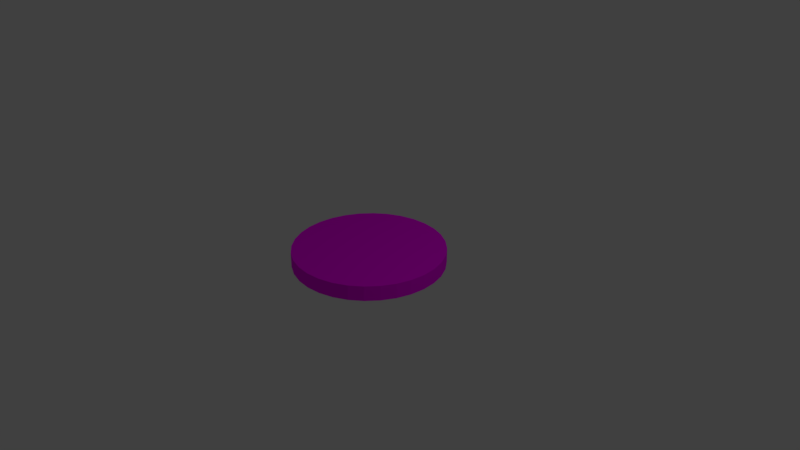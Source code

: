 # Source: coin.blend  (saved by Blender 2.78.0; exported with 4.5.12 LTS)
import bpy
from mathutils import Matrix  # noqa: F401  (used for matrix-valued properties, if any)

bpy.ops.wm.read_factory_settings(use_empty=True)
scene = bpy.context.scene
scene.name = 'Scene'

# ---- collections
col_collection_1 = bpy.data.collections.new('Collection 1'); scene.collection.children.link(col_collection_1)

# ---- images (referenced by path relative to the original .blend; pixels are not part of the script)
import os
ASSET_DIR = os.environ.get("B2B_ASSET_DIR", "")  # directory of the original .blend (textures are referenced by path, not embedded)
HERE = os.path.dirname(os.path.abspath(__file__))  # packed textures are extracted next to this script under _unpacked/

def load_image(name, relpath, width, height, colorspace="sRGB"):
    """Load a texture the original file referenced (path relative to the .blend, or extracted next to this script)."""
    p = next((c for c in (os.path.join(HERE, relpath), os.path.join(ASSET_DIR, relpath)) if relpath and os.path.exists(c)), "")
    if p:
        img = bpy.data.images.load(p, check_existing=True)
        img.name = name
    else:  # same state as the original file: an image datablock whose file is absent (Cycles renders it pink)
        img = bpy.data.images.new(name, width, height)
        img.source = "FILE"
        img.filepath = "//" + (relpath or name)
    img.colorspace_settings.name = colorspace
    return img
img_coin_png = load_image('Coin.png', 'Coin.png', 1024, 1024, 'sRGB')

# ---- materials (node trees are filled in below, after node groups)
mat_material_003 = bpy.data.materials.new('Material.003')
mat_material_003.alpha_threshold = 0.0
mat_material_003.roughness = 0.5

# ---- material node trees
mat_material_003.use_nodes = True; mat_material_003.node_tree.nodes.clear()
_N = mat_material_003.node_tree.nodes; _L = mat_material_003.node_tree.links
n0 = _N.new('ShaderNodeOutputMaterial'); n0.name = 'Material Output'; n0.location = (300, 300)
n1 = _N.new('ShaderNodeBsdfDiffuse'); n1.name = 'Diffuse BSDF'; n1.location = (10, 300)
n2 = _N.new('ShaderNodeTexImage'); n2.name = 'Image Texture'; n2.location = (-180, 300)
n2.width = 140
n2.image = img_coin_png
_L.new(n1.outputs[0], n0.inputs[0])
_L.new(n2.outputs[0], n1.inputs[0])
n0.is_active_output = True

# ---- world
world_world = bpy.data.worlds.new('World'); scene.world = world_world
world_world.color = (0.05088, 0.05088, 0.05088)
world_world.use_sun_shadow = False
world_world.sun_shadow_jitter_overblur = 0.0
world_world.cycles.sampling_method = 'MANUAL'

# ---- cameras
cam_camera = bpy.data.cameras.new('Camera')
cam_camera.clip_end = 100.0
cam_camera.lens = 35.0
cam_camera.sensor_width = 32.0
cam_camera.sensor_height = 18.0
cam_camera.ortho_scale = 7.314
cam_camera.dof.focus_distance = 0.0

# ---- lights
light_lamp = bpy.data.lights.new('Lamp', 'POINT')
light_lamp.transmission_factor = 0.0
light_lamp.cutoff_distance = 30.0
light_lamp.energy = 100.0
light_lamp.shadow_buffer_clip_start = 1.001
light_lamp.shadow_soft_size = 0.1
light_lamp.shadow_maximum_resolution = 0.006
light_lamp.use_absolute_resolution = True

# ---- meshes
me_cylinder = bpy.data.meshes.new('Cylinder')
me_cylinder.from_pydata([(0.0, 1.0, -1.0), (0.0, 1.0, 1.0), (0.1951, 0.9808, -1.0), (0.1951, 0.9808, 1.0), (0.3827, 0.9239, -1.0), (0.3827, 0.9239, 1.0), (0.5556, 0.8315, -1.0), (0.5556, 0.8315, 1.0), (0.7071, 0.7071, -1.0), (0.7071, 0.7071, 1.0), (0.8315, 0.5556, -1.0), (0.8315, 0.5556, 1.0), (0.9239, 0.3827, -1.0), (0.9239, 0.3827, 1.0), (0.9808, 0.1951, -1.0), (0.9808, 0.1951, 1.0), (1.0, 7.55e-08, -1.0), (1.0, 7.55e-08, 1.0), (0.9808, -0.1951, -1.0), (0.9808, -0.1951, 1.0), (0.9239, -0.3827, -1.0), (0.9239, -0.3827, 1.0), (0.8315, -0.5556, -1.0), (0.8315, -0.5556, 1.0), (0.7071, -0.7071, -1.0), (0.7071, -0.7071, 1.0), (0.5556, -0.8315, -1.0), (0.5556, -0.8315, 1.0), (0.3827, -0.9239, -1.0), (0.3827, -0.9239, 1.0), (0.1951, -0.9808, -1.0), (0.1951, -0.9808, 1.0), (-3.258e-07, -1.0, -1.0), (-3.258e-07, -1.0, 1.0), (-0.1951, -0.9808, -1.0), (-0.1951, -0.9808, 1.0), (-0.3827, -0.9239, -1.0), (-0.3827, -0.9239, 1.0), (-0.5556, -0.8315, -1.0), (-0.5556, -0.8315, 1.0), (-0.7071, -0.7071, -1.0), (-0.7071, -0.7071, 1.0), (-0.8315, -0.5556, -1.0), (-0.8315, -0.5556, 1.0), (-0.9239, -0.3827, -1.0), (-0.9239, -0.3827, 1.0), (-0.9808, -0.1951, -1.0), (-0.9808, -0.1951, 1.0), (-1.0, 9.656e-07, -1.0), (-1.0, 9.656e-07, 1.0), (-0.9808, 0.1951, -1.0), (-0.9808, 0.1951, 1.0), (-0.9239, 0.3827, -1.0), (-0.9239, 0.3827, 1.0), (-0.8315, 0.5556, -1.0), (-0.8315, 0.5556, 1.0), (-0.7071, 0.7071, -1.0), (-0.7071, 0.7071, 1.0), (-0.5556, 0.8315, -1.0), (-0.5556, 0.8315, 1.0), (-0.3827, 0.9239, -1.0), (-0.3827, 0.9239, 1.0), (-0.1951, 0.9808, -1.0), (-0.1951, 0.9808, 1.0)], [], [(0, 1, 3, 2), (2, 3, 5, 4), (4, 5, 7, 6), (6, 7, 9, 8), (8, 9, 11, 10), (10, 11, 13, 12), (12, 13, 15, 14), (14, 15, 17, 16), (16, 17, 19, 18), (18, 19, 21, 20), (20, 21, 23, 22), (22, 23, 25, 24), (24, 25, 27, 26), (26, 27, 29, 28), (28, 29, 31, 30), (30, 31, 33, 32), (32, 33, 35, 34), (34, 35, 37, 36), (36, 37, 39, 38), (38, 39, 41, 40), (40, 41, 43, 42), (42, 43, 45, 44), (44, 45, 47, 46), (46, 47, 49, 48), (48, 49, 51, 50), (50, 51, 53, 52), (52, 53, 55, 54), (54, 55, 57, 56), (56, 57, 59, 58), (58, 59, 61, 60), (3, 1, 63, 61, 59, 57, 55, 53, 51, 49, 47, 45, 43, 41, 39, 37, 35, 33, 31, 29, 27, 25, 23, 21, 19, 17, 15, 13, 11, 9, 7, 5), (60, 61, 63, 62), (62, 63, 1, 0), (0, 2, 4, 6, 8, 10, 12, 14, 16, 18, 20, 22, 24, 26, 28, 30, 32, 34, 36, 38, 40, 42, 44, 46, 48, 50, 52, 54, 56, 58, 60, 62)])
_uv = me_cylinder.uv_layers.new(name='UVMap')
_uv.uv.foreach_set('vector', [0.4736, 0.7758, 0.5099, 0.7758, 0.5099, 0.8166, 0.4736, 0.8166, 0.4736, 0.8166, 0.5099, 0.8166, 0.5099, 0.8566, 0.4736, 0.8566, 0.4736, 0.8566, 0.5099, 0.8566, 0.5099, 0.8943, 0.4736, 0.8943, 0.4736, 0.8943, 0.5099, 0.8943, 0.5099, 0.9282, 0.4736, 0.9282, 0.4736, 0.9282, 0.5099, 0.9282, 0.5099, 0.9571, 0.4736, 0.9571, 0.4673, 0.7237, 0.5071, 0.7237, 0.5071, 0.7558, 0.4673, 0.7558, 0.4673, 0.7558, 0.5071, 0.7558, 0.5071, 0.7915, 0.4673, 0.7915, 0.4673, 0.7915, 0.5071, 0.7915, 0.5071, 0.8294, 0.4673, 0.8294, 0.4673, 0.8294, 0.5071, 0.8294, 0.5071, 0.868, 0.4673, 0.868, 0.4673, 0.868, 0.5071, 0.868, 0.5071, 0.9059, 0.4673, 0.9059, 0.4673, 0.9059, 0.5071, 0.9059, 0.5071, 0.9416, 0.4673, 0.9416, 0.4673, 0.9416, 0.5071, 0.9416, 0.5071, 0.9737, 0.4673, 0.9737, 0.5062, 0.9781, 0.4755, 0.9781, 0.4755, 0.9581, 0.5062, 0.9581, 0.5062, 0.9581, 0.4755, 0.9581, 0.4755, 0.9358, 0.5062, 0.9358, 0.5062, 0.9358, 0.4755, 0.9358, 0.4755, 0.9122, 0.5062, 0.9122, 0.5062, 0.9122, 0.4755, 0.9122, 0.4755, 0.8881, 0.5062, 0.8881, 0.5062, 0.8881, 0.4755, 0.8881, 0.4755, 0.8645, 0.5062, 0.8645, 0.5062, 0.8645, 0.4755, 0.8645, 0.4755, 0.8422, 0.5062, 0.8422, 0.5062, 0.8422, 0.4755, 0.8422, 0.4755, 0.8222, 0.5062, 0.8222, 0.5062, 0.8222, 0.4755, 0.8222, 0.4755, 0.8052, 0.5062, 0.8052, 0.5062, 0.8052, 0.4755, 0.8052, 0.4755, 0.7852, 0.5062, 0.7852, 0.5062, 0.7852, 0.4755, 0.7852, 0.4755, 0.7629, 0.5062, 0.7629, 0.5062, 0.7629, 0.4755, 0.7629, 0.4755, 0.7393, 0.5062, 0.7393, 0.5062, 0.7393, 0.4755, 0.7393, 0.4755, 0.7152, 0.5062, 0.7152, 0.5062, 0.7152, 0.4755, 0.7152, 0.4755, 0.6916, 0.5062, 0.6916, 0.5062, 0.6916, 0.4755, 0.6916, 0.4755, 0.6694, 0.5062, 0.6694, 0.5062, 0.6694, 0.4755, 0.6694, 0.4755, 0.6494, 0.5062, 0.6494, 0.5062, 0.6494, 0.4755, 0.6494, 0.4755, 0.6323, 0.5062, 0.6323, 0.4736, 0.6353, 0.5099, 0.6353, 0.5099, 0.6642, 0.4736, 0.6642, 0.4736, 0.6642, 0.5099, 0.6642, 0.5099, 0.6981, 0.4736, 0.6981, 0.7915, 0.9824, 0.7584, 0.9758, 0.7272, 0.9631, 0.6992, 0.9445, 0.6753, 0.9209, 0.6566, 0.8931, 0.6437, 0.8622, 0.6371, 0.8294, 0.6371, 0.796, 0.6437, 0.7632, 0.6566, 0.7323, 0.6753, 0.7046, 0.6992, 0.6809, 0.7272, 0.6624, 0.7584, 0.6496, 0.7915, 0.6431, 0.8252, 0.6431, 0.8583, 0.6496, 0.8894, 0.6624, 0.9175, 0.6809, 0.9413, 0.7046, 0.9601, 0.7323, 0.973, 0.7632, 0.9796, 0.796, 0.9796, 0.8294, 0.973, 0.8622, 0.9601, 0.8931, 0.9413, 0.9209, 0.9175, 0.9445, 0.8894, 0.9631, 0.8583, 0.9758, 0.8252, 0.9824, 0.4736, 0.6981, 0.5099, 0.6981, 0.5099, 0.7358, 0.4736, 0.7358, 0.4736, 0.7358, 0.5099, 0.7358, 0.5099, 0.7758, 0.4736, 0.7758, 0.646, 0.8316, 0.646, 0.7989, 0.6523, 0.7667, 0.6647, 0.7364, 0.6827, 0.7092, 0.7055, 0.686, 0.7325, 0.6678, 0.7624, 0.6552, 0.7941, 0.6489, 0.8265, 0.6489, 0.8583, 0.6552, 0.8882, 0.6678, 0.9151, 0.686, 0.938, 0.7092, 0.956, 0.7364, 0.9684, 0.7667, 0.9747, 0.7989, 0.9747, 0.8316, 0.9684, 0.8638, 0.956, 0.8941, 0.938, 0.9213, 0.9151, 0.9445, 0.8882, 0.9627, 0.8583, 0.9753, 0.8265, 0.9816, 0.7941, 0.9816, 0.7624, 0.9753, 0.7325, 0.9627, 0.7055, 0.9445, 0.6827, 0.9213, 0.6647, 0.8941, 0.6523, 0.8638])
me_cylinder.materials.append(mat_material_003)
me_cylinder.use_remesh_preserve_volume = False
me_cylinder.use_remesh_preserve_attributes = False
me_cylinder.use_mirror_vertex_groups = False
me_cylinder.update()

# ---- objects
ob_cylinder = bpy.data.objects.new('Cylinder', me_cylinder)
ob_lamp = bpy.data.objects.new('Lamp', light_lamp)
ob_camera = bpy.data.objects.new('Camera', cam_camera)

# ---- transforms, parenting, visibility, modifiers, constraints
ob_cylinder.location = (0.0, 0.0, 0.0)
ob_cylinder.scale = (1.0, 1.0, 0.1)
ob_cylinder.lineart.crease_threshold = 0.0
ob_lamp.location = (4.076, 1.005, 5.904)
ob_lamp.rotation_euler = (0.6503, 0.05522, 1.866)
ob_lamp.lock_rotations_4d = False
ob_lamp.empty_display_type = 'ARROWS'
ob_lamp.color = (0.0, 0.0, 0.0, 0.0)
ob_lamp.lineart.crease_threshold = 0.0
ob_camera.location = (7.481, -6.508, 5.344)
ob_camera.rotation_euler = (1.109, 0.0, 0.8149)
ob_camera.lock_rotations_4d = False
ob_camera.empty_display_type = 'ARROWS'
ob_camera.color = (0.0, 0.0, 0.0, 0.0)
ob_camera.display_type = 'WIRE'
ob_camera.lineart.crease_threshold = 0.0

# ---- collection membership
col_collection_1.objects.link(ob_cylinder)
col_collection_1.objects.link(ob_lamp)
col_collection_1.objects.link(ob_camera)

# ---- scene / render settings (as saved in the file)
scene.camera = ob_camera
scene.frame_start = 1; scene.frame_end = 250; scene.frame_set(279)
scene.render.engine = 'CYCLES'
scene.render.resolution_percentage = 50
scene.render.dither_intensity = 0.0
scene.cycles.use_denoising = False
scene.cycles.samples = 128
scene.cycles.sampling_pattern = 'TABULATED_SOBOL'
scene.cycles.light_sampling_threshold = 0.0
scene.cycles.use_adaptive_sampling = False
scene.cycles.use_light_tree = False
scene.cycles.blur_glossy = 0.0
scene.cycles.sample_clamp_indirect = 0.0
scene.view_settings.view_transform = 'Standard'
bpy.context.view_layer.update()
